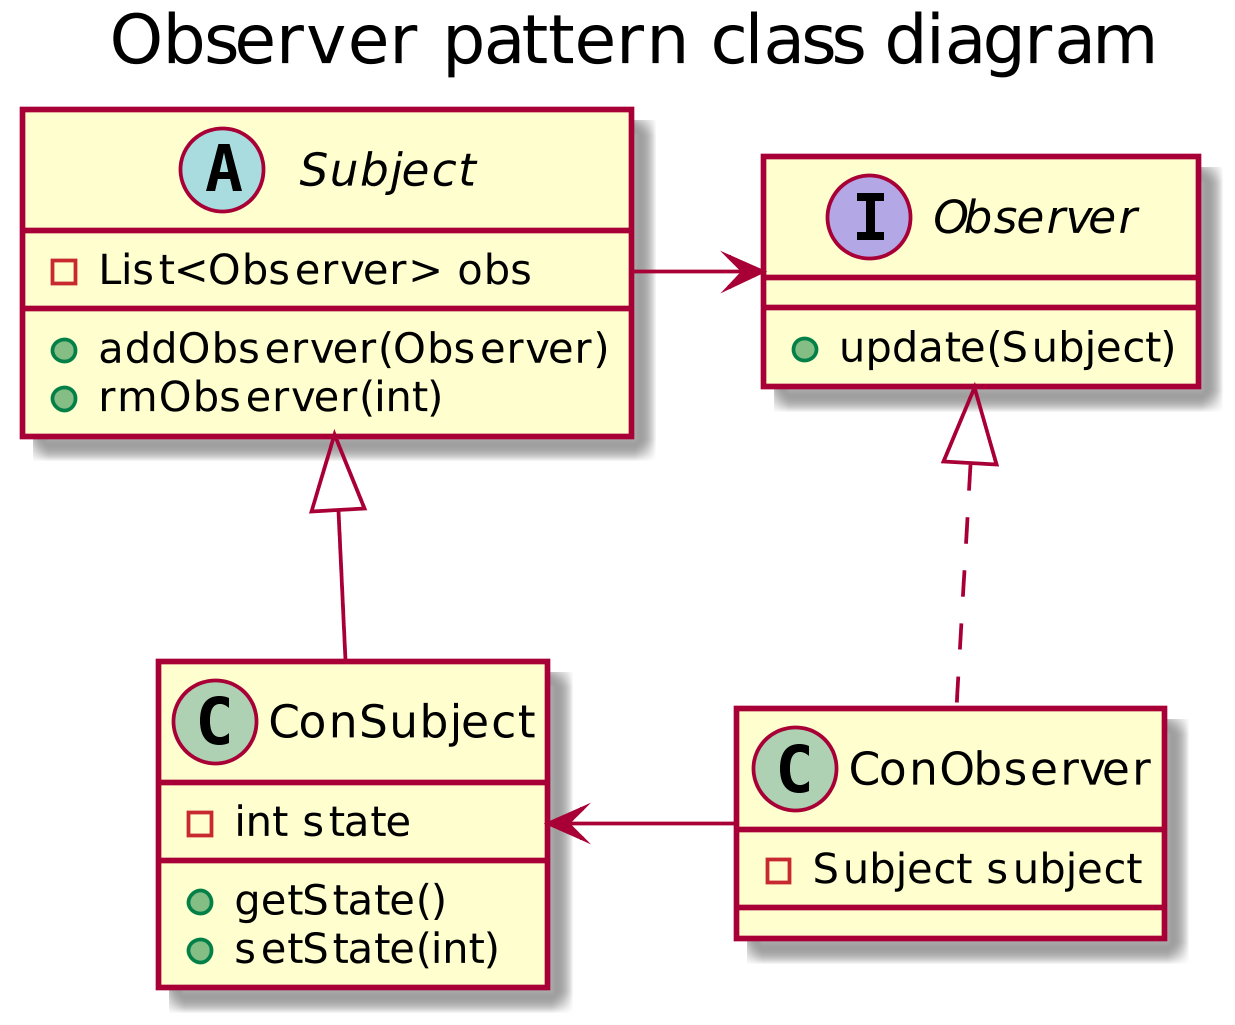

The diagram above was rendered by PlantUML. Its source (embedded in the PNG):
@startuml
scale 1024 height
title Observer pattern class diagram

abstract class Subject {
    - List<Observer> obs
    + addObserver(Observer)
    + rmObserver(int)
}
class ConSubject {
    - int state
    + getState()
    + setState(int)
}
interface Observer {
    + update(Subject)
}
class ConObserver {
    - Subject subject
}

Subject <|-- ConSubject
Observer <|.. ConObserver
Subject -> Observer
ConSubject <- ConObserver
@enduml